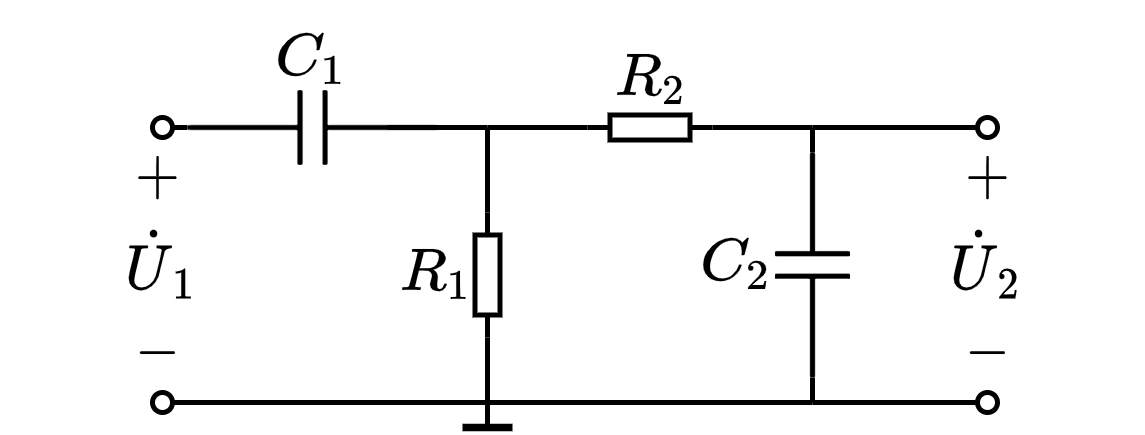

The diagram above was exported from draw.io. Its source (the exported page's mxGraphModel, read from the mxfile embedded in the PNG):
<mxGraphModel dx="942" dy="685" grid="1" gridSize="5" guides="1" tooltips="1" connect="1" arrows="1" fold="1" page="1" pageScale="1" pageWidth="827" pageHeight="1169" math="1" shadow="0">
  <root>
    <mxCell id="0" />
    <mxCell id="1" parent="0" />
    <mxCell id="_Nd8C2gCTDQtIR9gHPZ7-17" value="$$+$$" style="text;html=1;align=center;verticalAlign=middle;resizable=1;points=[];autosize=1;strokeColor=none;fillColor=none;fontSize=10;movable=1;rotatable=1;deletable=1;editable=1;connectable=0;" parent="1" vertex="1">
      <mxGeometry x="256.5" y="42.5" width="15" height="15" as="geometry" />
    </mxCell>
    <mxCell id="_Nd8C2gCTDQtIR9gHPZ7-4" value="" style="endArrow=none;html=1;rounded=0;fontSize=10;startSize=4;endSize=4;exitX=0;exitY=0.5;exitDx=0;exitDy=0;exitPerimeter=0;" parent="1" edge="1">
      <mxGeometry width="50" height="50" relative="1" as="geometry">
        <mxPoint x="310" y="40" as="sourcePoint" />
        <mxPoint x="330" y="40" as="targetPoint" />
      </mxGeometry>
    </mxCell>
    <mxCell id="_Nd8C2gCTDQtIR9gHPZ7-6" value="" style="endArrow=none;html=1;rounded=0;fontSize=10;startSize=2;endSize=2;entryX=0;entryY=0.5;entryDx=0;entryDy=0;entryPerimeter=0;" parent="1" target="_Nd8C2gCTDQtIR9gHPZ7-27" edge="1">
      <mxGeometry width="50" height="50" relative="1" as="geometry">
        <mxPoint x="330" y="95" as="sourcePoint" />
        <mxPoint x="330" y="89.99999999999997" as="targetPoint" />
      </mxGeometry>
    </mxCell>
    <mxCell id="_Nd8C2gCTDQtIR9gHPZ7-7" value="" style="endArrow=none;html=1;rounded=0;fontSize=10;startSize=2;endSize=2;entryX=1;entryY=0.5;entryDx=0;entryDy=0;entryPerimeter=0;" parent="1" target="_Nd8C2gCTDQtIR9gHPZ7-27" edge="1">
      <mxGeometry width="50" height="50" relative="1" as="geometry">
        <mxPoint x="330" y="40" as="sourcePoint" />
        <mxPoint x="330" y="45" as="targetPoint" />
      </mxGeometry>
    </mxCell>
    <mxCell id="_Nd8C2gCTDQtIR9gHPZ7-9" value="" style="endArrow=none;html=1;rounded=0;endSize=4;startSize=4;startArrow=oval;startFill=0;entryX=1;entryY=0.5;entryDx=0;entryDy=0;entryPerimeter=0;" parent="1" target="_Nd8C2gCTDQtIR9gHPZ7-21" edge="1">
      <mxGeometry width="50" height="50" relative="1" as="geometry">
        <mxPoint x="265" y="40" as="sourcePoint" />
        <mxPoint x="275" y="40" as="targetPoint" />
      </mxGeometry>
    </mxCell>
    <mxCell id="_Nd8C2gCTDQtIR9gHPZ7-10" value="" style="endArrow=none;html=1;rounded=0;endSize=4;startSize=4;startArrow=oval;startFill=0;" parent="1" edge="1">
      <mxGeometry width="50" height="50" relative="1" as="geometry">
        <mxPoint x="265" y="95" as="sourcePoint" />
        <mxPoint x="395" y="95" as="targetPoint" />
      </mxGeometry>
    </mxCell>
    <mxCell id="_Nd8C2gCTDQtIR9gHPZ7-13" value="$$\dot{U}_1$$" style="text;html=1;align=center;verticalAlign=middle;resizable=1;points=[];autosize=1;strokeColor=none;fillColor=none;fontSize=10;movable=1;rotatable=1;deletable=1;editable=1;connectable=1;" parent="1" vertex="1">
      <mxGeometry x="255" y="56.5" width="20" height="20" as="geometry" />
    </mxCell>
    <mxCell id="_Nd8C2gCTDQtIR9gHPZ7-15" value="" style="endArrow=none;html=1;rounded=0;fontSize=10;startSize=4;endSize=4;" parent="1" edge="1">
      <mxGeometry width="50" height="50" relative="1" as="geometry">
        <mxPoint x="330" y="100" as="sourcePoint" />
        <mxPoint x="330" y="95" as="targetPoint" />
      </mxGeometry>
    </mxCell>
    <mxCell id="_Nd8C2gCTDQtIR9gHPZ7-16" value="" style="endArrow=none;html=1;rounded=0;fontSize=10;startSize=4;endSize=4;strokeWidth=1.5;" parent="1" edge="1">
      <mxGeometry width="50" height="50" relative="1" as="geometry">
        <mxPoint x="325" y="100" as="sourcePoint" />
        <mxPoint x="335" y="100" as="targetPoint" />
      </mxGeometry>
    </mxCell>
    <mxCell id="_Nd8C2gCTDQtIR9gHPZ7-18" value="$$-$$" style="text;html=1;align=center;verticalAlign=middle;resizable=1;points=[];autosize=1;strokeColor=none;fillColor=none;fontSize=10;movable=1;rotatable=1;deletable=1;editable=1;connectable=0;" parent="1" vertex="1">
      <mxGeometry x="256.5" y="77.5" width="15" height="15" as="geometry" />
    </mxCell>
    <mxCell id="_Nd8C2gCTDQtIR9gHPZ7-21" value="" style="pointerEvents=1;verticalLabelPosition=bottom;shadow=0;dashed=0;align=center;html=1;verticalAlign=top;shape=mxgraph.electrical.capacitors.capacitor_1;direction=west;connectable=1;" parent="1" vertex="1">
      <mxGeometry x="270" y="32.5" width="50" height="15" as="geometry" />
    </mxCell>
    <mxCell id="_Nd8C2gCTDQtIR9gHPZ7-22" value="$$C_1$$" style="text;html=1;align=center;verticalAlign=middle;resizable=1;points=[];autosize=1;strokeColor=none;fillColor=none;fontSize=10;movable=1;rotatable=1;deletable=1;editable=1;connectable=0;" parent="1" vertex="1">
      <mxGeometry x="285" y="15.5" width="20" height="20" as="geometry" />
    </mxCell>
    <mxCell id="_Nd8C2gCTDQtIR9gHPZ7-25" value="$$R_1$$" style="text;html=1;resizable=1;autosize=1;align=center;verticalAlign=middle;points=[];fillColor=none;strokeColor=none;rounded=0;fontSize=10;movable=1;rotatable=1;deletable=1;editable=1;connectable=1;" parent="1" vertex="1">
      <mxGeometry x="310" y="59.25" width="20" height="20" as="geometry" />
    </mxCell>
    <mxCell id="_Nd8C2gCTDQtIR9gHPZ7-27" value="" style="pointerEvents=1;verticalLabelPosition=bottom;shadow=0;dashed=0;align=center;html=1;verticalAlign=top;shape=mxgraph.electrical.resistors.resistor_1;fontSize=10;direction=north;" parent="1" vertex="1">
      <mxGeometry x="327.5" y="57" width="5" height="25" as="geometry" />
    </mxCell>
    <mxCell id="_Nd8C2gCTDQtIR9gHPZ7-29" value="$$R_2$$" style="text;html=1;resizable=1;autosize=1;align=center;verticalAlign=middle;points=[];fillColor=none;strokeColor=none;rounded=0;fontSize=10;movable=1;rotatable=1;deletable=1;editable=1;connectable=1;" parent="1" vertex="1">
      <mxGeometry x="355" y="20" width="15" height="20" as="geometry" />
    </mxCell>
    <mxCell id="_Nd8C2gCTDQtIR9gHPZ7-30" value="" style="pointerEvents=1;verticalLabelPosition=bottom;shadow=0;dashed=0;align=center;html=1;verticalAlign=top;shape=mxgraph.electrical.resistors.resistor_1;fontSize=10;direction=west;" parent="1" vertex="1">
      <mxGeometry x="350" y="37.5" width="25" height="5" as="geometry" />
    </mxCell>
    <mxCell id="_Nd8C2gCTDQtIR9gHPZ7-31" value="" style="endArrow=none;html=1;rounded=0;fontSize=10;startSize=4;endSize=4;exitX=0;exitY=0.5;exitDx=0;exitDy=0;exitPerimeter=0;" parent="1" source="_Nd8C2gCTDQtIR9gHPZ7-30" edge="1">
      <mxGeometry width="50" height="50" relative="1" as="geometry">
        <mxPoint x="232" y="-79.5" as="sourcePoint" />
        <mxPoint x="395.0000000000001" y="40" as="targetPoint" />
      </mxGeometry>
    </mxCell>
    <mxCell id="_Nd8C2gCTDQtIR9gHPZ7-32" value="" style="pointerEvents=1;verticalLabelPosition=bottom;shadow=0;dashed=0;align=center;html=1;verticalAlign=top;shape=mxgraph.electrical.capacitors.capacitor_1;direction=south;connectable=1;allowArrows=1;recursiveResize=1;" parent="1" vertex="1">
      <mxGeometry x="387.5" y="45" width="15" height="45" as="geometry" />
    </mxCell>
    <mxCell id="_Nd8C2gCTDQtIR9gHPZ7-33" value="" style="endArrow=none;html=1;rounded=0;fontSize=10;startSize=2;endSize=2;entryX=1;entryY=0.5;entryDx=0;entryDy=0;entryPerimeter=0;" parent="1" target="_Nd8C2gCTDQtIR9gHPZ7-32" edge="1">
      <mxGeometry width="50" height="50" relative="1" as="geometry">
        <mxPoint x="395.0000000000001" y="95" as="sourcePoint" />
        <mxPoint x="392" y="100" as="targetPoint" />
      </mxGeometry>
    </mxCell>
    <mxCell id="_Nd8C2gCTDQtIR9gHPZ7-34" value="" style="endArrow=none;html=1;rounded=0;fontSize=10;startSize=2;endSize=2;entryX=0;entryY=0.5;entryDx=0;entryDy=0;entryPerimeter=0;" parent="1" target="_Nd8C2gCTDQtIR9gHPZ7-32" edge="1">
      <mxGeometry width="50" height="50" relative="1" as="geometry">
        <mxPoint x="395.0000000000001" y="40" as="sourcePoint" />
        <mxPoint x="407" y="120" as="targetPoint" />
      </mxGeometry>
    </mxCell>
    <mxCell id="_Nd8C2gCTDQtIR9gHPZ7-35" value="$$C_2$$" style="text;html=1;align=center;verticalAlign=middle;resizable=1;points=[];autosize=1;strokeColor=none;fillColor=none;fontSize=10;movable=1;rotatable=1;deletable=1;editable=1;connectable=0;" parent="1" vertex="1">
      <mxGeometry x="370" y="57" width="20" height="20" as="geometry" />
    </mxCell>
    <mxCell id="_Nd8C2gCTDQtIR9gHPZ7-36" value="" style="endArrow=none;html=1;rounded=0;endSize=4;startSize=4;startArrow=oval;startFill=0;" parent="1" edge="1">
      <mxGeometry width="50" height="50" relative="1" as="geometry">
        <mxPoint x="430.0000000000001" y="40" as="sourcePoint" />
        <mxPoint x="395.0000000000001" y="40" as="targetPoint" />
      </mxGeometry>
    </mxCell>
    <mxCell id="_Nd8C2gCTDQtIR9gHPZ7-37" value="" style="endArrow=none;html=1;rounded=0;endSize=4;startSize=4;startArrow=oval;startFill=0;" parent="1" edge="1">
      <mxGeometry width="50" height="50" relative="1" as="geometry">
        <mxPoint x="430.0000000000001" y="95" as="sourcePoint" />
        <mxPoint x="395.0000000000001" y="95" as="targetPoint" />
      </mxGeometry>
    </mxCell>
    <mxCell id="_Nd8C2gCTDQtIR9gHPZ7-38" value="$$\dot{U}_2$$" style="text;html=1;align=center;verticalAlign=middle;resizable=1;points=[];autosize=1;strokeColor=none;fillColor=none;fontSize=10;movable=1;rotatable=1;deletable=1;editable=1;connectable=1;" parent="1" vertex="1">
      <mxGeometry x="420" y="56.5" width="20" height="20" as="geometry" />
    </mxCell>
    <mxCell id="_Nd8C2gCTDQtIR9gHPZ7-41" value="$$+$$" style="text;html=1;align=center;verticalAlign=middle;resizable=1;points=[];autosize=1;strokeColor=none;fillColor=none;fontSize=10;movable=1;rotatable=1;deletable=1;editable=1;connectable=0;" parent="1" vertex="1">
      <mxGeometry x="422.5" y="42.5" width="15" height="15" as="geometry" />
    </mxCell>
    <mxCell id="_Nd8C2gCTDQtIR9gHPZ7-42" value="$$-$$" style="text;html=1;align=center;verticalAlign=middle;resizable=1;points=[];autosize=1;strokeColor=none;fillColor=none;fontSize=10;movable=1;rotatable=1;deletable=1;editable=1;connectable=0;" parent="1" vertex="1">
      <mxGeometry x="422.5" y="77.5" width="15" height="15" as="geometry" />
    </mxCell>
    <mxCell id="_Nd8C2gCTDQtIR9gHPZ7-43" value="" style="endArrow=none;html=1;rounded=0;fontSize=10;startSize=4;endSize=4;strokeWidth=1;entryX=1;entryY=0.5;entryDx=0;entryDy=0;entryPerimeter=0;" parent="1" target="_Nd8C2gCTDQtIR9gHPZ7-30" edge="1">
      <mxGeometry width="50" height="50" relative="1" as="geometry">
        <mxPoint x="330" y="40" as="sourcePoint" />
        <mxPoint x="380" y="-10" as="targetPoint" />
      </mxGeometry>
    </mxCell>
  </root>
</mxGraphModel>